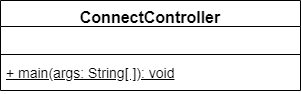

The diagram above was exported from draw.io. Its source (the exported page's mxGraphModel, read from the mxfile embedded in the PNG):
<mxGraphModel dx="1422" dy="1845" grid="1" gridSize="10" guides="1" tooltips="1" connect="1" arrows="1" fold="1" page="1" pageScale="1" pageWidth="850" pageHeight="1100" background="#ffffff" math="0" shadow="0">
  <root>
    <mxCell id="0" />
    <mxCell id="1" parent="0" />
    <mxCell id="2" value="ConnectController" style="swimlane;fontStyle=1;align=center;verticalAlign=top;childLayout=stackLayout;horizontal=1;startSize=26;horizontalStack=0;resizeParent=1;resizeParentMax=0;resizeLast=0;collapsible=1;marginBottom=0;fontSize=16;" vertex="1" parent="1">
      <mxGeometry x="95" y="-150" width="300" height="90" as="geometry">
        <mxRectangle x="50" y="270" width="60" height="26" as="alternateBounds" />
      </mxGeometry>
    </mxCell>
    <mxCell id="3" value=" " style="text;strokeColor=none;fillColor=none;align=left;verticalAlign=top;spacingLeft=4;spacingRight=4;overflow=hidden;rotatable=0;points=[[0,0.5],[1,0.5]];portConstraint=eastwest;fontSize=14;" vertex="1" parent="2">
      <mxGeometry y="26" width="300" height="24" as="geometry" />
    </mxCell>
    <mxCell id="4" value="" style="line;strokeWidth=1;fillColor=none;align=left;verticalAlign=middle;spacingTop=-1;spacingLeft=3;spacingRight=3;rotatable=0;labelPosition=right;points=[];portConstraint=eastwest;" vertex="1" parent="2">
      <mxGeometry y="50" width="300" height="8" as="geometry" />
    </mxCell>
    <mxCell id="5" value="&lt;u&gt;+ main(args: String[ ]): void&lt;/u&gt;" style="text;strokeColor=none;fillColor=none;align=left;verticalAlign=top;spacingLeft=4;spacingRight=4;overflow=hidden;rotatable=0;points=[[0,0.5],[1,0.5]];portConstraint=eastwest;fontSize=14;whiteSpace=wrap;html=1;" vertex="1" parent="2">
      <mxGeometry y="58" width="300" height="32" as="geometry" />
    </mxCell>
  </root>
</mxGraphModel>